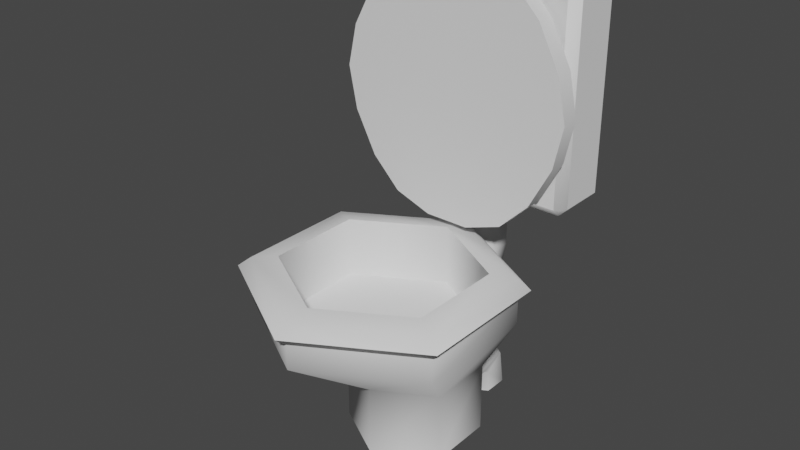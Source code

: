 # Source: toilet.blend  (saved by Blender 3.6.11; exported with 4.5.12 LTS)
import bpy
from mathutils import Matrix  # noqa: F401  (used for matrix-valued properties, if any)

bpy.ops.wm.read_factory_settings(use_empty=True)
scene = bpy.context.scene
scene.name = 'Scene'

# ---- collections
col_collection = bpy.data.collections.new('Collection'); scene.collection.children.link(col_collection)

# ---- node groups
ng_auto_smooth = bpy.data.node_groups.new('Auto Smooth', 'GeometryNodeTree')
_s = ng_auto_smooth.interface.new_socket(name='Geometry', in_out='OUTPUT', socket_type='NodeSocketGeometry')
_s = ng_auto_smooth.interface.new_socket(name='Geometry', in_out='INPUT', socket_type='NodeSocketGeometry')
_s = ng_auto_smooth.interface.new_socket(name='Angle', in_out='INPUT', socket_type='NodeSocketFloat')
_s.subtype = 'ANGLE'
_s.min_value = 0.0
_s.max_value = 3.142
ng_auto_smooth.is_modifier = True
_N = ng_auto_smooth.nodes; _L = ng_auto_smooth.links
n0 = _N.new('NodeGroupOutput'); n0.name = 'Group Output'; n0.location = (480, -100)
n1 = _N.new('NodeGroupInput'); n1.name = 'Group Input'; n1.location = (-420, -300)
n2 = _N.new('NodeGroupInput'); n2.name = 'Group Input.001'; n2.location = (-60, -100)
n3 = _N.new('GeometryNodeSetShadeSmooth'); n3.name = 'Set Shade Smooth'; n3.location = (120, -100)
n3.domain = 'EDGE'
n4 = _N.new('GeometryNodeSetShadeSmooth'); n4.name = 'Set Shade Smooth.001'; n4.location = (300, -100)
n5 = _N.new('GeometryNodeInputMeshEdgeAngle'); n5.name = 'Edge Angle'; n5.location = (-420, -220)
n6 = _N.new('GeometryNodeInputEdgeSmooth'); n6.name = 'Is Edge Smooth'; n6.location = (-60, -160)
n7 = _N.new('GeometryNodeInputShadeSmooth'); n7.name = 'Is Face Smooth'; n7.location = (-240, -340)
n8 = _N.new('FunctionNodeBooleanMath'); n8.name = 'Boolean Math'; n8.location = (-60, -220)
n9 = _N.new('FunctionNodeCompare'); n9.name = 'Compare'; n9.location = (-240, -180)
n9.operation = 'LESS_EQUAL'
_L.new(n5.outputs[0], n9.inputs[0])
_L.new(n4.outputs[0], n0.inputs[0])
_L.new(n1.outputs[1], n9.inputs[1])
_L.new(n9.outputs[0], n8.inputs[0])
_L.new(n7.outputs[0], n8.inputs[1])
_L.new(n2.outputs[0], n3.inputs[0])
_L.new(n6.outputs[0], n3.inputs[1])
_L.new(n3.outputs[0], n4.inputs[0])
_L.new(n8.outputs[0], n3.inputs[2])
n0.is_active_output = True

# ---- world
world_world = bpy.data.worlds.new('World'); scene.world = world_world
world_world.use_nodes = True; world_world.node_tree.nodes.clear()
_N = world_world.node_tree.nodes; _L = world_world.node_tree.links
n0 = _N.new('ShaderNodeOutputWorld'); n0.name = 'World Output'; n0.location = (300, 300)
n1 = _N.new('ShaderNodeBackground'); n1.name = 'Background'; n1.location = (10, 300)
n1.inputs[0].default_value = (0.05088, 0.05088, 0.05088, 1.0)
_L.new(n1.outputs[0], n0.inputs[0])
n0.is_active_output = True
world_world.color = (0.05088, 0.05088, 0.05088)
world_world.use_sun_shadow = False
world_world.sun_shadow_jitter_overblur = 0.0

# ---- meshes
me_circle_001 = bpy.data.meshes.new('Circle.001')
me_circle_001.from_pydata([(0.0, 1.0, 0.0), (-0.866, 0.5, 0.0), (-0.866, -0.5, 0.0), (0.0, -1.0, 0.0), (0.866, -0.5, 0.0), (0.866, 0.5, 0.0), (-0.866, 0.5, 1.092), (0.0, 1.0, 1.092), (-0.866, -0.5, 1.092), (0.0, -1.0, 1.092), (0.866, -0.5, 1.092), (0.866, 0.5, 1.092), (-1.595, 0.2118, 2.244), (0.0, 1.133, 2.244), (-1.595, -1.63, 2.244), (0.0, -2.55, 2.244), (1.595, -1.63, 2.244), (1.595, 0.2118, 2.244), (-1.595, 0.2118, 2.915), (0.0, 1.133, 2.915), (-1.595, -1.63, 2.915), (0.0, -2.55, 2.915), (1.595, -1.63, 2.915), (1.595, 0.2118, 2.915), (-1.249, 0.01222, 2.974), (0.0, 0.7334, 2.974), (-1.249, -1.43, 2.974), (0.0, -2.151, 2.974), (1.249, -1.43, 2.974), (1.249, 0.01222, 2.974), (-1.249, 0.01222, 2.063), (0.0, 0.7334, 2.063), (-1.249, -1.43, 2.063), (0.0, -2.151, 2.063), (1.249, -1.43, 2.063), (1.249, 0.01222, 2.063), (0.0, -2.55, 2.656), (-1.595, -1.63, 2.656), (-1.595, 0.2118, 2.656), (0.0, 1.133, 2.656), (1.595, 0.2118, 2.656), (1.595, -1.63, 2.656), (-0.01106, -2.603, 2.656), (-0.01106, -2.725, 2.771), (-1.757, 0.299, 2.771), (-0.01106, 1.307, 2.771), (-1.757, -1.717, 2.771), (1.735, -1.717, 2.771), (1.735, 0.299, 2.771), (-1.651, 0.2382, 2.656), (1.629, -1.656, 2.656), (-1.651, -1.656, 2.656), (-0.01106, 1.185, 2.656), (1.629, 0.2382, 2.656), (-0.884, 0.803, 2.771), (-1.757, -0.7089, 2.771), (-0.884, -2.221, 2.771), (0.8618, -2.221, 2.771), (1.735, -0.7089, 2.771), (0.8618, 0.803, 2.771)], [], [(2, 1, 4, 3), (0, 5, 4, 1), (8, 9, 15, 14), (10, 11, 17, 16), (0, 1, 6, 7), (5, 0, 7, 11), (3, 4, 10, 9), (1, 2, 8, 6), (4, 5, 11, 10), (2, 3, 9, 8), (18, 19, 45, 54, 44), (36, 41, 50, 42), (7, 6, 12, 13), (11, 7, 13, 17), (9, 10, 16, 15), (6, 8, 14, 12), (23, 19, 25, 29), (19, 18, 24, 25), (22, 21, 43, 57, 47), (39, 38, 49, 52), (38, 37, 51, 49), (21, 20, 46, 56, 43), (26, 27, 33, 32), (28, 29, 35, 34), (21, 22, 28, 27), (18, 20, 26, 24), (22, 23, 29, 28), (20, 21, 27, 26), (32, 33, 34, 30), (31, 30, 34, 35), (25, 24, 30, 31), (29, 25, 31, 35), (27, 28, 34, 33), (24, 26, 32, 30), (16, 17, 40, 41), (12, 14, 37, 38), (15, 16, 41, 36), (17, 13, 39, 40), (14, 15, 36, 37), (13, 12, 38, 39), (52, 49, 44, 54, 45), (51, 42, 43, 56, 46), (53, 52, 45, 59, 48), (42, 50, 47, 57, 43), (49, 51, 46, 55, 44), (50, 53, 48, 58, 47), (23, 22, 47, 58, 48), (40, 39, 52, 53), (20, 18, 44, 55, 46), (41, 40, 53, 50), (19, 23, 48, 59, 45), (37, 36, 42, 51)])
me_circle_001.polygons.foreach_set('use_smooth', [True] * 52)
_uv = me_circle_001.uv_layers.new(name='UVMap')
_uv.uv.foreach_set('vector', [0.0, 0.0, 0.0, 0.0, 0.0, 0.0, 0.0, 0.0, 0.0, 0.0, 0.0, 0.0, 0.0, 0.0, 0.0, 0.0, 0.0, 0.0, 0.0, 0.0, 0.0, 0.0, 0.0, 0.0, 0.0, 0.0, 0.0, 0.0, 0.0, 0.0, 0.0, 0.0, 0.0, 0.0, 0.0, 0.0, 0.0, 0.0, 0.0, 0.0, 0.0, 0.0, 0.0, 0.0, 0.0, 0.0, 0.0, 0.0, 0.0, 0.0, 0.0, 0.0, 0.0, 0.0, 0.0, 0.0, 0.0, 0.0, 0.0, 0.0, 0.0, 0.0, 0.0, 0.0, 0.0, 0.0, 0.0, 0.0, 0.0, 0.0, 0.0, 0.0, 0.0, 0.0, 0.0, 0.0, 0.0, 0.0, 0.0, 0.0, 0.0, 0.0, 0.0, 0.0, 0.0, 0.0, 0.0, 0.0, 0.0, 0.0, 0.0, 0.0, 0.0, 0.0, 0.0, 0.0, 0.0, 0.0, 0.0, 0.0, 0.0, 0.0, 0.0, 0.0, 0.0, 0.0, 0.0, 0.0, 0.0, 0.0, 0.0, 0.0, 0.0, 0.0, 0.0, 0.0, 0.0, 0.0, 0.0, 0.0, 0.0, 0.0, 0.0, 0.0, 0.0, 0.0, 0.0, 0.0, 0.0, 0.0, 0.0, 0.0, 0.0, 0.0, 0.0, 0.0, 0.0, 0.0, 0.0, 0.0, 0.0, 0.0, 0.0, 0.0, 0.0, 0.0, 0.0, 0.0, 0.0, 0.0, 0.0, 0.0, 0.0, 0.0, 0.0, 0.0, 0.0, 0.0, 0.0, 0.0, 0.0, 0.0, 0.0, 0.0, 0.0, 0.0, 0.0, 0.0, 0.0, 0.0, 0.0, 0.0, 0.0, 0.0, 0.0, 0.0, 0.0, 0.0, 0.0, 0.0, 0.0, 0.0, 0.0, 0.0, 0.0, 0.0, 0.0, 0.0, 0.0, 0.0, 0.0, 0.0, 0.0, 0.0, 0.0, 0.0, 0.0, 0.0, 0.0, 0.0, 0.0, 0.0, 0.0, 0.0, 0.0, 0.0, 0.0, 0.0, 0.0, 0.0, 0.0, 0.0, 0.0, 0.0, 0.0, 0.0, 0.0, 0.0, 0.0, 0.0, 0.0, 0.0, 0.0, 0.0, 0.0, 0.0, 0.0, 0.0, 0.0, 0.0, 0.0, 0.0, 0.0, 0.0, 0.0, 0.0, 0.0, 0.0, 0.0, 0.0, 0.0, 0.0, 0.0, 0.0, 0.0, 0.0, 0.0, 0.0, 0.0, 0.0, 0.0, 0.0, 0.0, 0.0, 0.0, 0.0, 0.0, 0.0, 0.0, 0.0, 0.0, 0.0, 0.0, 0.0, 0.0, 0.0, 0.0, 0.0, 0.0, 0.0, 0.0, 0.0, 0.0, 0.0, 0.0, 0.0, 0.0, 0.0, 0.0, 0.0, 0.0, 0.0, 0.0, 0.0, 0.0, 0.0, 0.0, 0.0, 0.0, 0.0, 0.0, 0.0, 0.0, 0.0, 0.0, 0.0, 0.0, 0.0, 0.0, 0.0, 0.0, 0.0, 0.0, 0.0, 0.0, 0.0, 0.0, 0.0, 0.0, 0.0, 0.0, 0.0, 0.0, 0.0, 0.0, 0.0, 0.0, 0.0, 0.0, 0.0, 0.0, 0.0, 0.0, 0.0, 0.0, 0.0, 0.0, 0.0, 0.0, 0.0, 0.0, 0.0, 0.0, 0.0, 0.0, 0.0, 0.0, 0.0, 0.0, 0.0, 0.0, 0.0, 0.0, 0.0, 0.0, 0.0, 0.0, 0.0, 0.0, 0.0, 0.0, 0.0, 0.0, 0.0, 0.0, 0.0, 0.0, 0.0, 0.0, 0.0, 0.0, 0.0, 0.0, 0.0, 0.0, 0.0, 0.0, 0.0, 0.0, 0.0, 0.0, 0.0, 0.0, 0.0, 0.0, 0.0, 0.0, 0.0, 0.0, 0.0, 0.0, 0.0, 0.0, 0.0, 0.0, 0.0, 0.0, 0.0, 0.0, 0.0, 0.0, 0.0, 0.0, 0.0, 0.0, 0.0, 0.0, 0.0, 0.0, 0.0, 0.0, 0.0, 0.0, 0.0, 0.0, 0.0, 0.0, 0.0, 0.0, 0.0, 0.0, 0.0, 0.0, 0.0, 0.0, 0.0, 0.0, 0.0, 0.0, 0.0, 0.0, 0.0, 0.0, 0.0, 0.0, 0.0, 0.0, 0.0, 0.0, 0.0, 0.0, 0.0, 0.0, 0.0, 0.0, 0.0, 0.0, 0.0, 0.0, 0.0])
me_circle_001.update()
me_plane_008 = bpy.data.meshes.new('Plane.008')
me_plane_008.from_pydata([(-1.0, -1.189, 0.1825), (-0.9178, -1.189, 0.1003), (-0.9178, -1.271, 0.1825), (0.9178, -1.271, 0.1825), (0.9178, -1.189, 0.1003), (1.0, -1.189, 0.1825), (-1.0, 0.6471, 0.1825), (-0.9178, 0.7293, 0.1825), (-0.9178, 0.6471, 0.1003), (1.0, 0.6471, 0.1825), (0.9178, 0.6471, 0.1003), (0.9178, 0.7293, 0.1825), (-1.0, 0.6471, 0.6158), (-0.9178, 0.6471, 0.698), (-0.9178, 0.7293, 0.6158), (-1.0, -1.189, 0.6158), (-0.9178, -1.271, 0.6158), (-0.9178, -1.189, 0.698), (0.9178, -1.271, 0.6158), (1.0, -1.189, 0.6158), (0.9178, -1.189, 0.698), (1.0, 0.6471, 0.6158), (0.9178, 0.7293, 0.6158), (0.9178, 0.6471, 0.698)], [], [(2, 3, 18, 16), (1, 8, 10, 4), (17, 20, 23, 13), (5, 9, 21, 19), (11, 7, 14, 22), (0, 1, 2), (3, 4, 5), (6, 7, 8), (9, 10, 11), (12, 13, 14), (15, 16, 17), (18, 19, 20), (21, 22, 23), (8, 1, 0, 6), (1, 4, 3, 2), (4, 10, 9, 5), (10, 8, 7, 11), (12, 15, 17, 13), (16, 18, 20, 17), (19, 21, 23, 20), (22, 14, 13, 23), (2, 16, 15, 0), (14, 7, 6, 12), (21, 9, 11, 22), (5, 19, 18, 3), (6, 0, 15, 12)])
me_plane_008.polygons.foreach_set('use_smooth', [True] * 26)
_uv = me_plane_008.uv_layers.new(name='UVMap')
_uv.uv.foreach_set('vector', [0.04109, 0.0, 0.9589, 0.0, 0.9589, 0.0, 0.04109, 0.0, 0.04109, 0.04109, 0.04109, 0.9589, 0.9589, 0.9589, 0.9589, 0.04109, 0.04109, 0.04109, 0.9589, 0.04109, 0.9589, 0.9589, 0.04109, 0.9589, 1.0, 0.04109, 1.0, 0.9589, 1.0, 0.9589, 1.0, 0.04109, 0.9589, 1.0, 0.04109, 1.0, 0.04109, 1.0, 0.9589, 1.0, 0.0, 0.04109, 0.04109, 0.04109, 0.04109, 0.0, 0.9589, 0.0, 0.9589, 0.04109, 1.0, 0.04109, 0.0, 0.9589, 0.04109, 1.0, 0.04109, 0.9589, 1.0, 0.9589, 0.9589, 0.9589, 0.9589, 1.0, 0.0, 0.9589, 0.04109, 0.9589, 0.04109, 1.0, 0.0, 0.04109, 0.04109, 0.0, 0.04109, 0.04109, 0.9589, 0.0, 1.0, 0.04109, 0.9589, 0.04109, 1.0, 0.9589, 0.9589, 1.0, 0.9589, 0.9589, 0.04109, 0.9589, 0.04109, 0.04109, 0.0, 0.04109, 0.0, 0.9589, 0.04109, 0.04109, 0.9589, 0.04109, 0.9589, 0.0, 0.04109, 0.0, 0.9589, 0.04109, 0.9589, 0.9589, 1.0, 0.9589, 1.0, 0.04109, 0.9589, 0.9589, 0.04109, 0.9589, 0.04109, 1.0, 0.9589, 1.0, 0.0, 0.9589, 0.0, 0.04109, 0.04109, 0.04109, 0.04109, 0.9589, 0.04109, 0.0, 0.9589, 0.0, 0.9589, 0.04109, 0.04109, 0.04109, 1.0, 0.04109, 1.0, 0.9589, 0.9589, 0.9589, 0.9589, 0.04109, 0.9589, 1.0, 0.04109, 1.0, 0.04109, 0.9589, 0.9589, 0.9589, 0.04109, 0.0, 0.04109, 0.0, 0.0, 0.04109, 0.0, 0.04109, 0.04109, 1.0, 0.04109, 1.0, 0.0, 0.9589, 0.0, 0.9589, 1.0, 0.9589, 1.0, 0.9589, 0.9589, 1.0, 0.9589, 1.0, 1.0, 0.04109, 1.0, 0.04109, 0.9589, 0.0, 0.9589, 0.0, 0.0, 0.9589, 0.0, 0.04109, 0.0, 0.04109, 0.0, 0.9589])
me_plane_008.update()
me_circle_002 = bpy.data.meshes.new('Circle.002')
me_circle_002.from_pydata([(0.0, 1.0, 0.0), (-0.866, 0.5, 0.0), (-0.866, -0.5, 0.0), (0.0, -1.0, 0.0), (0.866, -0.5, 0.0), (0.866, 0.5, 0.0), (-0.866, 0.5, 2.731), (0.0, 1.0, 2.731), (-0.866, -0.5, 2.731), (0.0, -1.0, 2.731), (0.866, -0.5, 2.731), (0.866, 0.5, 2.731), (-0.866, 0.5784, 3.0), (0.0, 1.0, 2.731), (-0.866, -0.2647, 3.538), (0.0, -0.6863, 3.807), (0.866, -0.2647, 3.538), (0.866, 0.5784, 3.0), (-0.866, 0.7891, 3.185), (0.0, 1.0, 2.731), (-0.866, 0.3674, 4.091), (0.0, 0.1565, 4.545), (0.866, 0.3674, 4.091), (0.866, 0.7891, 3.185), (-0.866, 1.796, 3.227), (0.0, 1.73, 2.731), (-0.866, 1.928, 4.218), (0.0, 1.994, 4.714), (0.866, 1.928, 4.218), (0.866, 1.796, 3.227)], [], [(3, 2, 5, 4), (1, 0, 5, 2), (9, 10, 16, 15), (11, 7, 13, 17), (4, 5, 11, 10), (2, 3, 9, 8), (0, 1, 6, 7), (5, 0, 7, 11), (3, 4, 10, 9), (1, 2, 8, 6), (12, 14, 20, 18), (15, 16, 22, 21), (6, 8, 14, 12), (10, 11, 17, 16), (8, 9, 15, 14), (7, 6, 12, 13), (19, 18, 24, 25), (20, 21, 27, 26), (16, 17, 23, 22), (14, 15, 21, 20), (13, 12, 18, 19), (17, 13, 19, 23), (27, 28, 29, 26), (24, 26, 29, 25), (23, 19, 25, 29), (21, 22, 28, 27), (18, 20, 26, 24), (22, 23, 29, 28)])
me_circle_002.polygons.foreach_set('use_smooth', [True] * 28)
_uv = me_circle_002.uv_layers.new(name='UVMap')
_uv.uv.foreach_set('vector', [0.0, 0.0, 0.0, 0.0, 0.0, 0.0, 0.0, 0.0, 0.0, 0.0, 0.0, 0.0, 0.0, 0.0, 0.0, 0.0, 0.0, 0.0, 0.0, 0.0, 0.0, 0.0, 0.0, 0.0, 0.0, 0.0, 0.0, 0.0, 0.0, 0.0, 0.0, 0.0, 0.0, 0.0, 0.0, 0.0, 0.0, 0.0, 0.0, 0.0, 0.0, 0.0, 0.0, 0.0, 0.0, 0.0, 0.0, 0.0, 0.0, 0.0, 0.0, 0.0, 0.0, 0.0, 0.0, 0.0, 0.0, 0.0, 0.0, 0.0, 0.0, 0.0, 0.0, 0.0, 0.0, 0.0, 0.0, 0.0, 0.0, 0.0, 0.0, 0.0, 0.0, 0.0, 0.0, 0.0, 0.0, 0.0, 0.0, 0.0, 0.0, 0.0, 0.0, 0.0, 0.0, 0.0, 0.0, 0.0, 0.0, 0.0, 0.0, 0.0, 0.0, 0.0, 0.0, 0.0, 0.0, 0.0, 0.0, 0.0, 0.0, 0.0, 0.0, 0.0, 0.0, 0.0, 0.0, 0.0, 0.0, 0.0, 0.0, 0.0, 0.0, 0.0, 0.0, 0.0, 0.0, 0.0, 0.0, 0.0, 0.0, 0.0, 0.0, 0.0, 0.0, 0.0, 0.0, 0.0, 0.0, 0.0, 0.0, 0.0, 0.0, 0.0, 0.0, 0.0, 0.0, 0.0, 0.0, 0.0, 0.0, 0.0, 0.0, 0.0, 0.0, 0.0, 0.0, 0.0, 0.0, 0.0, 0.0, 0.0, 0.0, 0.0, 0.0, 0.0, 0.0, 0.0, 0.0, 0.0, 0.0, 0.0, 0.0, 0.0, 0.0, 0.0, 0.0, 0.0, 0.0, 0.0, 0.0, 0.0, 0.0, 0.0, 0.0, 0.0, 0.0, 0.0, 0.0, 0.0, 0.0, 0.0, 0.0, 0.0, 0.0, 0.0, 0.0, 0.0, 0.0, 0.0, 0.0, 0.0, 0.0, 0.0, 0.0, 0.0, 0.0, 0.0, 0.0, 0.0, 0.0, 0.0, 0.0, 0.0, 0.0, 0.0, 0.0, 0.0, 0.0, 0.0, 0.0, 0.0, 0.0, 0.0, 0.0, 0.0, 0.0, 0.0, 0.0, 0.0, 0.0, 0.0, 0.0, 0.0])
me_circle_002.update()
me_circle_003 = bpy.data.meshes.new('Circle.003')
me_circle_003.from_pydata([(-0.866, 0.5, 2.041), (1.042e-07, 1.0, 2.041), (-0.866, -0.5, 2.041), (1.042e-07, -1.0, 2.041), (0.866, -0.5, 2.041), (0.866, 0.5, 2.041), (-0.866, 0.5784, 3.0), (-0.866, -0.2647, 3.538), (0.0, -0.6863, 3.807), (0.866, -0.2647, 3.538), (0.866, 0.5784, 3.0), (-0.866, 0.7891, 3.185), (0.0, 1.0, 2.731), (-0.866, 0.3674, 4.091), (0.0, 0.1565, 4.545), (0.866, 0.3674, 4.091), (0.866, 0.7891, 3.185), (-0.866, 1.796, 3.227), (0.0, 1.73, 2.731), (-0.866, 1.928, 4.218), (0.0, 1.994, 4.714), (0.866, 1.928, 4.218), (0.866, 1.796, 3.227)], [], [(3, 4, 9, 8), (5, 1, 12, 10), (0, 1, 5, 2), (6, 7, 13, 11), (8, 9, 15, 14), (0, 2, 7, 6), (4, 5, 10, 9), (2, 3, 8, 7), (1, 0, 6, 12), (12, 11, 17, 18), (13, 14, 20, 19), (9, 10, 16, 15), (7, 8, 14, 13), (12, 6, 11), (10, 12, 16), (20, 21, 22, 19), (17, 19, 22, 18), (16, 12, 18, 22), (14, 15, 21, 20), (11, 13, 19, 17), (15, 16, 22, 21), (2, 5, 4, 3)])
me_circle_003.polygons.foreach_set('use_smooth', [True] * 22)
_uv = me_circle_003.uv_layers.new(name='UVMap')
_uv.uv.foreach_set('vector', [0.0, 0.0, 0.0, 0.0, 0.0, 0.0, 0.0, 0.0, 0.0, 0.0, 0.0, 0.0, 0.0, 0.0, 0.0, 0.0, 0.0, 0.0, 0.0, 0.0, 0.0, 0.0, 0.0, 0.0, 0.0, 0.0, 0.0, 0.0, 0.0, 0.0, 0.0, 0.0, 0.0, 0.0, 0.0, 0.0, 0.0, 0.0, 0.0, 0.0, 0.0, 0.0, 0.0, 0.0, 0.0, 0.0, 0.0, 0.0, 0.0, 0.0, 0.0, 0.0, 0.0, 0.0, 0.0, 0.0, 0.0, 0.0, 0.0, 0.0, 0.0, 0.0, 0.0, 0.0, 0.0, 0.0, 0.0, 0.0, 0.0, 0.0, 0.0, 0.0, 0.0, 0.0, 0.0, 0.0, 0.0, 0.0, 0.0, 0.0, 0.0, 0.0, 0.0, 0.0, 0.0, 0.0, 0.0, 0.0, 0.0, 0.0, 0.0, 0.0, 0.0, 0.0, 0.0, 0.0, 0.0, 0.0, 0.0, 0.0, 0.0, 0.0, 0.0, 0.0, 0.0, 0.0, 0.0, 0.0, 0.0, 0.0, 0.0, 0.0, 0.0, 0.0, 0.0, 0.0, 0.0, 0.0, 0.0, 0.0, 0.0, 0.0, 0.0, 0.0, 0.0, 0.0, 0.0, 0.0, 0.0, 0.0, 0.0, 0.0, 0.0, 0.0, 0.0, 0.0, 0.0, 0.0, 0.0, 0.0, 0.0, 0.0, 0.0, 0.0, 0.0, 0.0, 0.0, 0.0, 0.0, 0.0, 0.0, 0.0, 0.0, 0.0, 0.0, 0.0, 0.0, 0.0, 0.0, 0.0, 0.0, 0.0, 0.0, 0.0, 0.0, 0.0, 0.0, 0.0, 0.0, 0.0, 0.0, 0.0])
me_circle_003.update()
me_circle_004 = bpy.data.meshes.new('Circle.004')
me_circle_004.from_pydata([(0.09687, -0.02274, 0.1184), (0.1963, -0.02284, 0.287), (0.09846, -0.02281, 0.4567), (-0.09687, -0.02268, 0.4576), (-0.1963, -0.02258, 0.289), (-0.09846, -0.02261, 0.1193), (0.1963, -0.05207, 0.287), (0.09687, -0.05197, 0.1184), (0.09846, -0.05205, 0.4567), (-0.09687, -0.05192, 0.4576), (-0.1963, -0.05182, 0.289), (-0.09846, -0.05184, 0.1193), (0.1813, -0.02281, 0.2242), (0.1447, -0.02277, 0.1615), (0.1458, -0.02282, 0.4131), (0.1819, -0.02283, 0.35), (-0.03543, -0.02273, 0.4768), (0.0372, -0.02277, 0.4765), (-0.1813, -0.02262, 0.3517), (-0.1447, -0.02265, 0.4145), (-0.1458, -0.0226, 0.1629), (-0.1819, -0.02259, 0.2259), (0.03543, -0.0227, 0.09913), (-0.0372, -0.02265, 0.09947), (0.07263, -0.02276, 0.2876), (-0.07263, -0.02267, 0.2883), (0.1813, -0.05204, 0.2242), (0.1447, -0.05201, 0.1615), (0.1458, -0.05205, 0.4131), (0.1819, -0.05206, 0.35), (-0.03543, -0.05196, 0.4768), (0.0372, -0.052, 0.4765), (-0.1813, -0.05185, 0.3517), (-0.1447, -0.05188, 0.4145), (-0.1458, -0.05183, 0.1629), (-0.1819, -0.05183, 0.2259), (0.03543, -0.05193, 0.09913), (-0.0372, -0.05189, 0.09947), (0.07263, -0.05199, 0.2876), (-0.07263, -0.0519, 0.2883), (0.04901, -0.052, 0.4135), (-0.04783, -0.05194, 0.414), (0.06082, -0.05199, 0.3506), (-0.06023, -0.05192, 0.3512), (0.04783, -0.05195, 0.162), (0.06023, -0.05197, 0.2248), (-0.04901, -0.05189, 0.1624), (-0.06082, -0.0519, 0.2254), (0.04901, -0.02277, 0.4135), (0.06082, -0.02276, 0.3506), (-0.04783, -0.02271, 0.414), (-0.06023, -0.02269, 0.3512), (0.04783, -0.02272, 0.162), (-0.04901, -0.02266, 0.1624), (0.06023, -0.02274, 0.2248), (-0.06082, -0.02266, 0.2254)], [], [(55, 25, 4, 21), (51, 18, 4, 25), (47, 35, 10, 39), (43, 39, 10, 32), (0, 22, 36, 7), (22, 23, 37, 36), (23, 5, 11, 37), (1, 12, 26, 6), (12, 13, 27, 26), (13, 0, 7, 27), (3, 16, 30, 9), (16, 17, 31, 30), (17, 2, 8, 31), (5, 20, 34, 11), (20, 21, 35, 34), (21, 4, 10, 35), (2, 14, 28, 8), (14, 15, 29, 28), (15, 1, 6, 29), (4, 18, 32, 10), (18, 19, 33, 32), (19, 3, 9, 33), (30, 41, 33, 9), (41, 43, 32, 33), (8, 28, 40, 31), (31, 40, 41, 30), (28, 29, 42, 40), (40, 42, 43, 41), (29, 6, 38, 42), (42, 38, 39, 43), (26, 45, 38, 6), (45, 47, 39, 38), (7, 36, 44, 27), (27, 44, 45, 26), (36, 37, 46, 44), (44, 46, 47, 45), (37, 11, 34, 46), (46, 34, 35, 47), (15, 49, 24, 1), (49, 51, 25, 24), (2, 17, 48, 14), (14, 48, 49, 15), (17, 16, 50, 48), (48, 50, 51, 49), (16, 3, 19, 50), (50, 19, 18, 51), (23, 53, 20, 5), (53, 55, 21, 20), (0, 13, 52, 22), (22, 52, 53, 23), (13, 12, 54, 52), (52, 54, 55, 53), (12, 1, 24, 54), (54, 24, 25, 55)])
me_circle_004.polygons.foreach_set('use_smooth', [True] * 54)
_uv = me_circle_004.uv_layers.new(name='UVMap')
_uv.uv.foreach_set('vector', [0.0, 0.0, 0.0, 0.0, 0.0, 0.0, 0.0, 0.0, 0.0, 0.0, 0.0, 0.0, 0.0, 0.0, 0.0, 0.0, 0.0, 0.0, 0.0, 0.0, 0.0, 0.0, 0.0, 0.0, 0.0, 0.0, 0.0, 0.0, 0.0, 0.0, 0.0, 0.0, 0.0, 0.0, 0.0, 0.0, 0.0, 0.0, 0.0, 0.0, 0.0, 0.0, 0.0, 0.0, 0.0, 0.0, 0.0, 0.0, 0.0, 0.0, 0.0, 0.0, 0.0, 0.0, 0.0, 0.0, 0.0, 0.0, 0.0, 0.0, 0.0, 0.0, 0.0, 0.0, 0.0, 0.0, 0.0, 0.0, 0.0, 0.0, 0.0, 0.0, 0.0, 0.0, 0.0, 0.0, 0.0, 0.0, 0.0, 0.0, 0.0, 0.0, 0.0, 0.0, 0.0, 0.0, 0.0, 0.0, 0.0, 0.0, 0.0, 0.0, 0.0, 0.0, 0.0, 0.0, 0.0, 0.0, 0.0, 0.0, 0.0, 0.0, 0.0, 0.0, 0.0, 0.0, 0.0, 0.0, 0.0, 0.0, 0.0, 0.0, 0.0, 0.0, 0.0, 0.0, 0.0, 0.0, 0.0, 0.0, 0.0, 0.0, 0.0, 0.0, 0.0, 0.0, 0.0, 0.0, 0.0, 0.0, 0.0, 0.0, 0.0, 0.0, 0.0, 0.0, 0.0, 0.0, 0.0, 0.0, 0.0, 0.0, 0.0, 0.0, 0.0, 0.0, 0.0, 0.0, 0.0, 0.0, 0.0, 0.0, 0.0, 0.0, 0.0, 0.0, 0.0, 0.0, 0.0, 0.0, 0.0, 0.0, 0.0, 0.0, 0.0, 0.0, 0.0, 0.0, 0.0, 0.0, 0.0, 0.0, 0.0, 0.0, 0.0, 0.0, 0.0, 0.0, 0.0, 0.0, 0.0, 0.0, 0.0, 0.0, 0.0, 0.0, 0.0, 0.0, 0.0, 0.0, 0.0, 0.0, 0.0, 0.0, 0.0, 0.0, 0.0, 0.0, 0.0, 0.0, 0.0, 0.0, 0.0, 0.0, 0.0, 0.0, 0.0, 0.0, 0.0, 0.0, 0.0, 0.0, 0.0, 0.0, 0.0, 0.0, 0.0, 0.0, 0.0, 0.0, 0.0, 0.0, 0.0, 0.0, 0.0, 0.0, 0.0, 0.0, 0.0, 0.0, 0.0, 0.0, 0.0, 0.0, 0.0, 0.0, 0.0, 0.0, 0.0, 0.0, 0.0, 0.0, 0.0, 0.0, 0.0, 0.0, 0.0, 0.0, 0.0, 0.0, 0.0, 0.0, 0.0, 0.0, 0.0, 0.0, 0.0, 0.0, 0.0, 0.0, 0.0, 0.0, 0.0, 0.0, 0.0, 0.0, 0.0, 0.0, 0.0, 0.0, 0.0, 0.0, 0.0, 0.0, 0.0, 0.0, 0.0, 0.0, 0.0, 0.0, 0.0, 0.0, 0.0, 0.0, 0.0, 0.0, 0.0, 0.0, 0.0, 0.0, 0.0, 0.0, 0.0, 0.0, 0.0, 0.0, 0.0, 0.0, 0.0, 0.0, 0.0, 0.0, 0.0, 0.0, 0.0, 0.0, 0.0, 0.0, 0.0, 0.0, 0.0, 0.0, 0.0, 0.0, 0.0, 0.0, 0.0, 0.0, 0.0, 0.0, 0.0, 0.0, 0.0, 0.0, 0.0, 0.0, 0.0, 0.0, 0.0, 0.0, 0.0, 0.0, 0.0, 0.0, 0.0, 0.0, 0.0, 0.0, 0.0, 0.0, 0.0, 0.0, 0.0, 0.0, 0.0, 0.0, 0.0, 0.0, 0.0, 0.0, 0.0, 0.0, 0.0, 0.0, 0.0, 0.0, 0.0, 0.0, 0.0, 0.0, 0.0, 0.0, 0.0, 0.0, 0.0, 0.0, 0.0, 0.0, 0.0, 0.0, 0.0, 0.0, 0.0, 0.0, 0.0, 0.0, 0.0, 0.0, 0.0, 0.0, 0.0, 0.0, 0.0, 0.0, 0.0, 0.0, 0.0, 0.0, 0.0, 0.0, 0.0, 0.0, 0.0, 0.0, 0.0, 0.0, 0.0, 0.0, 0.0, 0.0, 0.0, 0.0, 0.0, 0.0, 0.0, 0.0, 0.0, 0.0, 0.0, 0.0, 0.0, 0.0, 0.0, 0.0, 0.0, 0.0, 0.0, 0.0, 0.0, 0.0, 0.0, 0.0, 0.0, 0.0, 0.0, 0.0, 0.0, 0.0, 0.0, 0.0, 0.0, 0.0])
me_circle_004.update()

# ---- objects
ob_toilet_base = bpy.data.objects.new('toilet_base', me_circle_001)
ob_tank = bpy.data.objects.new('tank', me_plane_008)
ob_top_pipe = bpy.data.objects.new('top_pipe', me_circle_002)
ob_bottom_pipe = bpy.data.objects.new('bottom_pipe', me_circle_003)
ob_lid = bpy.data.objects.new('lid', me_circle_004)

# ---- transforms, parenting, visibility, modifiers, constraints
ob_toilet_base.location = (0.0, 0.0, 0.0)
ob_toilet_base.scale = (0.1079, 0.1079, 0.1079)
_m = ob_toilet_base.modifiers.new('Auto Smooth', 'NODES')
_m.node_group = ng_auto_smooth
_gi = [s.identifier for s in ng_auto_smooth.interface.items_tree if s.item_type == 'SOCKET' and s.in_out == 'INPUT']
_m[_gi[1]] = 1.068  # Angle
ob_tank.location = (0.0, 0.0985, 0.5025)
ob_tank.rotation_euler = (1.571, 0.0, 0.0)
ob_tank.scale = (-0.1784, -0.1784, -0.1784)
_m = ob_tank.modifiers.new('Auto Smooth', 'NODES')
_m.node_group = ng_auto_smooth
_gi = [s.identifier for s in ng_auto_smooth.interface.items_tree if s.item_type == 'SOCKET' and s.in_out == 'INPUT']
_m[_gi[1]] = 0.7627  # Angle
ob_top_pipe.location = (-0.0005117, 0.1702, 0.3696)
ob_top_pipe.scale = (-0.04089, -0.04089, -0.04089)
_m = ob_top_pipe.modifiers.new('Auto Smooth', 'NODES')
_m.node_group = ng_auto_smooth
_gi = [s.identifier for s in ng_auto_smooth.interface.items_tree if s.item_type == 'SOCKET' and s.in_out == 'INPUT']
_m[_gi[1]] = 1.093  # Angle
ob_bottom_pipe.location = (0.004371, 0.1719, -0.09169)
ob_bottom_pipe.rotation_euler = (-0.0, -3.142, -0.0)
ob_bottom_pipe.scale = (-0.04089, -0.04089, -0.04089)
_m = ob_bottom_pipe.modifiers.new('Auto Smooth', 'NODES')
_m.node_group = ng_auto_smooth
_gi = [s.identifier for s in ng_auto_smooth.interface.items_tree if s.item_type == 'SOCKET' and s.in_out == 'INPUT']
_m[_gi[1]] = 1.285  # Angle
ob_lid.location = (-0.0005117, 0.1293, 0.2235)
ob_lid.scale = (1.0, 1.0, 1.098)
_m = ob_lid.modifiers.new('Auto Smooth', 'NODES')
_m.node_group = ng_auto_smooth
_gi = [s.identifier for s in ng_auto_smooth.interface.items_tree if s.item_type == 'SOCKET' and s.in_out == 'INPUT']
_m[_gi[1]] = 1.187  # Angle

# ---- collection membership
col_collection.objects.link(ob_toilet_base)
col_collection.objects.link(ob_tank)
col_collection.objects.link(ob_top_pipe)
col_collection.objects.link(ob_bottom_pipe)
col_collection.objects.link(ob_lid)

# ---- scene / render settings (as saved in the file)
scene.frame_start = 1; scene.frame_end = 250; scene.frame_set(1)
scene.render.engine = 'BLENDER_EEVEE_NEXT'
scene.cycles.sampling_pattern = 'TABULATED_SOBOL'
scene.view_settings.view_transform = 'Filmic'
bpy.context.view_layer.update()

# ---- added for rendering (the .blend has no active camera and no usable light): camera, sun
cam_auto = bpy.data.cameras.new('AutoCamera')
cam_auto.lens = 50.0
cam_auto.sensor_width = 36.0
cam_auto.clip_end = 1000.0
ob_auto_camera = bpy.data.objects.new('AutoCamera', cam_auto)
scene.collection.objects.link(ob_auto_camera)
ob_auto_camera.location = (0.920905, -1.14114, 1.1065)
ob_auto_camera.rotation_euler = (1.09748, -7.21219e-08, 0.694738)
scene.camera = ob_auto_camera
light_auto_sun = bpy.data.lights.new('AutoSun', 'SUN')
light_auto_sun.energy = 3.0
light_auto_sun.angle = 0.0523599
ob_auto_sun = bpy.data.objects.new('AutoSun', light_auto_sun)
scene.collection.objects.link(ob_auto_sun)
ob_auto_sun.rotation_euler = (0.872665, 0.174533, 0.523599)
bpy.context.view_layer.update()
